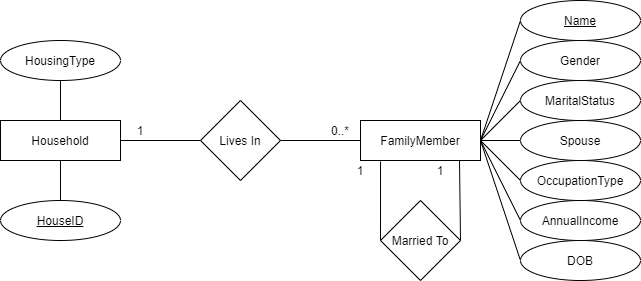

The diagram above was exported from draw.io. Its source (the exported page's mxGraphModel, read from the mxfile embedded in the PNG):
<mxGraphModel dx="1422" dy="794" grid="1" gridSize="10" guides="1" tooltips="1" connect="1" arrows="1" fold="1" page="1" pageScale="1" pageWidth="850" pageHeight="1100" math="0" shadow="0">
  <root>
    <mxCell id="0" />
    <mxCell id="1" parent="0" />
    <mxCell id="-ZMj59zHno-tb2RcxLq7-4" style="edgeStyle=orthogonalEdgeStyle;rounded=0;orthogonalLoop=1;jettySize=auto;html=1;exitX=0.5;exitY=0;exitDx=0;exitDy=0;entryX=0.5;entryY=1;entryDx=0;entryDy=0;endArrow=none;endFill=0;" edge="1" parent="1" source="-ZMj59zHno-tb2RcxLq7-2" target="-ZMj59zHno-tb2RcxLq7-3">
      <mxGeometry relative="1" as="geometry" />
    </mxCell>
    <mxCell id="-ZMj59zHno-tb2RcxLq7-22" style="edgeStyle=none;rounded=0;orthogonalLoop=1;jettySize=auto;html=1;exitX=1;exitY=0.5;exitDx=0;exitDy=0;entryX=0;entryY=0.5;entryDx=0;entryDy=0;endArrow=none;endFill=0;" edge="1" parent="1" source="-ZMj59zHno-tb2RcxLq7-2" target="-ZMj59zHno-tb2RcxLq7-5">
      <mxGeometry relative="1" as="geometry" />
    </mxCell>
    <mxCell id="-ZMj59zHno-tb2RcxLq7-24" style="edgeStyle=none;rounded=0;orthogonalLoop=1;jettySize=auto;html=1;exitX=0.5;exitY=1;exitDx=0;exitDy=0;entryX=0.5;entryY=0;entryDx=0;entryDy=0;endArrow=none;endFill=0;" edge="1" parent="1" source="-ZMj59zHno-tb2RcxLq7-2" target="-ZMj59zHno-tb2RcxLq7-23">
      <mxGeometry relative="1" as="geometry" />
    </mxCell>
    <mxCell id="-ZMj59zHno-tb2RcxLq7-2" value="Household" style="rounded=0;whiteSpace=wrap;html=1;" vertex="1" parent="1">
      <mxGeometry x="160" y="240" width="120" height="40" as="geometry" />
    </mxCell>
    <mxCell id="-ZMj59zHno-tb2RcxLq7-3" value="HousingType" style="ellipse;whiteSpace=wrap;html=1;" vertex="1" parent="1">
      <mxGeometry x="160" y="160" width="120" height="40" as="geometry" />
    </mxCell>
    <mxCell id="-ZMj59zHno-tb2RcxLq7-21" style="edgeStyle=none;rounded=0;orthogonalLoop=1;jettySize=auto;html=1;exitX=1;exitY=0.5;exitDx=0;exitDy=0;entryX=0;entryY=0.5;entryDx=0;entryDy=0;endArrow=none;endFill=0;" edge="1" parent="1" source="-ZMj59zHno-tb2RcxLq7-5" target="-ZMj59zHno-tb2RcxLq7-6">
      <mxGeometry relative="1" as="geometry" />
    </mxCell>
    <mxCell id="-ZMj59zHno-tb2RcxLq7-5" value="Lives In" style="rhombus;whiteSpace=wrap;html=1;" vertex="1" parent="1">
      <mxGeometry x="360" y="220" width="80" height="80" as="geometry" />
    </mxCell>
    <mxCell id="-ZMj59zHno-tb2RcxLq7-15" style="rounded=0;orthogonalLoop=1;jettySize=auto;html=1;exitX=1;exitY=0.5;exitDx=0;exitDy=0;entryX=0;entryY=0.5;entryDx=0;entryDy=0;endArrow=none;endFill=0;" edge="1" parent="1" source="-ZMj59zHno-tb2RcxLq7-6" target="-ZMj59zHno-tb2RcxLq7-13">
      <mxGeometry relative="1" as="geometry" />
    </mxCell>
    <mxCell id="-ZMj59zHno-tb2RcxLq7-16" style="rounded=0;orthogonalLoop=1;jettySize=auto;html=1;exitX=1;exitY=0.5;exitDx=0;exitDy=0;entryX=0;entryY=0.5;entryDx=0;entryDy=0;endArrow=none;endFill=0;" edge="1" parent="1" source="-ZMj59zHno-tb2RcxLq7-6" target="-ZMj59zHno-tb2RcxLq7-8">
      <mxGeometry relative="1" as="geometry" />
    </mxCell>
    <mxCell id="-ZMj59zHno-tb2RcxLq7-17" style="edgeStyle=none;rounded=0;orthogonalLoop=1;jettySize=auto;html=1;exitX=1;exitY=0.5;exitDx=0;exitDy=0;entryX=0;entryY=0.5;entryDx=0;entryDy=0;endArrow=none;endFill=0;" edge="1" parent="1" source="-ZMj59zHno-tb2RcxLq7-6" target="-ZMj59zHno-tb2RcxLq7-10">
      <mxGeometry relative="1" as="geometry" />
    </mxCell>
    <mxCell id="-ZMj59zHno-tb2RcxLq7-18" style="edgeStyle=none;rounded=0;orthogonalLoop=1;jettySize=auto;html=1;exitX=1;exitY=0.5;exitDx=0;exitDy=0;entryX=0;entryY=0.5;entryDx=0;entryDy=0;endArrow=none;endFill=0;" edge="1" parent="1" source="-ZMj59zHno-tb2RcxLq7-6" target="-ZMj59zHno-tb2RcxLq7-9">
      <mxGeometry relative="1" as="geometry" />
    </mxCell>
    <mxCell id="-ZMj59zHno-tb2RcxLq7-19" style="edgeStyle=none;rounded=0;orthogonalLoop=1;jettySize=auto;html=1;exitX=1;exitY=0.5;exitDx=0;exitDy=0;entryX=0;entryY=0.5;entryDx=0;entryDy=0;endArrow=none;endFill=0;" edge="1" parent="1" source="-ZMj59zHno-tb2RcxLq7-6" target="-ZMj59zHno-tb2RcxLq7-12">
      <mxGeometry relative="1" as="geometry" />
    </mxCell>
    <mxCell id="-ZMj59zHno-tb2RcxLq7-20" style="edgeStyle=none;rounded=0;orthogonalLoop=1;jettySize=auto;html=1;exitX=1;exitY=0.5;exitDx=0;exitDy=0;entryX=0;entryY=0.5;entryDx=0;entryDy=0;endArrow=none;endFill=0;" edge="1" parent="1" source="-ZMj59zHno-tb2RcxLq7-6" target="-ZMj59zHno-tb2RcxLq7-11">
      <mxGeometry relative="1" as="geometry" />
    </mxCell>
    <mxCell id="h4zHP50gOcGrN8Hdb5LX-2" style="edgeStyle=none;rounded=0;orthogonalLoop=1;jettySize=auto;html=1;exitX=0.825;exitY=0.975;exitDx=0;exitDy=0;entryX=1;entryY=0.5;entryDx=0;entryDy=0;endArrow=none;endFill=0;exitPerimeter=0;" edge="1" parent="1" source="-ZMj59zHno-tb2RcxLq7-6" target="h4zHP50gOcGrN8Hdb5LX-1">
      <mxGeometry relative="1" as="geometry" />
    </mxCell>
    <mxCell id="-ZMj59zHno-tb2RcxLq7-6" value="FamilyMember" style="rounded=0;whiteSpace=wrap;html=1;" vertex="1" parent="1">
      <mxGeometry x="520" y="240" width="120" height="40" as="geometry" />
    </mxCell>
    <mxCell id="-ZMj59zHno-tb2RcxLq7-14" style="rounded=0;orthogonalLoop=1;jettySize=auto;html=1;entryX=1;entryY=0.5;entryDx=0;entryDy=0;endArrow=none;endFill=0;exitX=0;exitY=0.5;exitDx=0;exitDy=0;" edge="1" parent="1" source="-ZMj59zHno-tb2RcxLq7-7" target="-ZMj59zHno-tb2RcxLq7-6">
      <mxGeometry relative="1" as="geometry">
        <mxPoint x="670" y="140" as="sourcePoint" />
      </mxGeometry>
    </mxCell>
    <mxCell id="-ZMj59zHno-tb2RcxLq7-7" value="&lt;u&gt;Name&lt;/u&gt;" style="ellipse;whiteSpace=wrap;html=1;" vertex="1" parent="1">
      <mxGeometry x="680" y="120" width="120" height="40" as="geometry" />
    </mxCell>
    <mxCell id="-ZMj59zHno-tb2RcxLq7-8" value="Gender" style="ellipse;whiteSpace=wrap;html=1;" vertex="1" parent="1">
      <mxGeometry x="680" y="160" width="120" height="40" as="geometry" />
    </mxCell>
    <mxCell id="-ZMj59zHno-tb2RcxLq7-9" value="Spouse" style="ellipse;whiteSpace=wrap;html=1;" vertex="1" parent="1">
      <mxGeometry x="680" y="240" width="120" height="40" as="geometry" />
    </mxCell>
    <mxCell id="-ZMj59zHno-tb2RcxLq7-10" value="MaritalStatus" style="ellipse;whiteSpace=wrap;html=1;" vertex="1" parent="1">
      <mxGeometry x="680" y="200" width="120" height="40" as="geometry" />
    </mxCell>
    <mxCell id="-ZMj59zHno-tb2RcxLq7-11" value="AnnualIncome" style="ellipse;whiteSpace=wrap;html=1;" vertex="1" parent="1">
      <mxGeometry x="680" y="320" width="120" height="40" as="geometry" />
    </mxCell>
    <mxCell id="-ZMj59zHno-tb2RcxLq7-12" value="OccupationType" style="ellipse;whiteSpace=wrap;html=1;" vertex="1" parent="1">
      <mxGeometry x="680" y="280" width="120" height="40" as="geometry" />
    </mxCell>
    <mxCell id="-ZMj59zHno-tb2RcxLq7-13" value="DOB" style="ellipse;whiteSpace=wrap;html=1;" vertex="1" parent="1">
      <mxGeometry x="680" y="360" width="120" height="40" as="geometry" />
    </mxCell>
    <mxCell id="-ZMj59zHno-tb2RcxLq7-23" value="&lt;u&gt;HouseID&lt;/u&gt;" style="ellipse;whiteSpace=wrap;html=1;" vertex="1" parent="1">
      <mxGeometry x="160" y="320" width="120" height="40" as="geometry" />
    </mxCell>
    <mxCell id="llqELvic4lwsp9PF-uxF-1" value="0..*" style="text;html=1;strokeColor=none;fillColor=none;align=center;verticalAlign=middle;whiteSpace=wrap;rounded=0;" vertex="1" parent="1">
      <mxGeometry x="480" y="240" width="40" height="20" as="geometry" />
    </mxCell>
    <mxCell id="llqELvic4lwsp9PF-uxF-2" value="1" style="text;html=1;strokeColor=none;fillColor=none;align=center;verticalAlign=middle;whiteSpace=wrap;rounded=0;" vertex="1" parent="1">
      <mxGeometry x="280" y="240" width="40" height="20" as="geometry" />
    </mxCell>
    <mxCell id="h4zHP50gOcGrN8Hdb5LX-3" style="edgeStyle=none;rounded=0;orthogonalLoop=1;jettySize=auto;html=1;exitX=0;exitY=0.5;exitDx=0;exitDy=0;entryX=0.167;entryY=1.025;entryDx=0;entryDy=0;entryPerimeter=0;endArrow=none;endFill=0;" edge="1" parent="1" source="h4zHP50gOcGrN8Hdb5LX-1" target="-ZMj59zHno-tb2RcxLq7-6">
      <mxGeometry relative="1" as="geometry" />
    </mxCell>
    <mxCell id="h4zHP50gOcGrN8Hdb5LX-1" value="Married To" style="rhombus;whiteSpace=wrap;html=1;" vertex="1" parent="1">
      <mxGeometry x="540" y="320" width="80" height="80" as="geometry" />
    </mxCell>
    <mxCell id="h4zHP50gOcGrN8Hdb5LX-4" value="1" style="text;html=1;strokeColor=none;fillColor=none;align=center;verticalAlign=middle;whiteSpace=wrap;rounded=0;" vertex="1" parent="1">
      <mxGeometry x="580" y="280" width="40" height="20" as="geometry" />
    </mxCell>
    <mxCell id="h4zHP50gOcGrN8Hdb5LX-5" value="1" style="text;html=1;strokeColor=none;fillColor=none;align=center;verticalAlign=middle;whiteSpace=wrap;rounded=0;" vertex="1" parent="1">
      <mxGeometry x="500" y="280" width="40" height="20" as="geometry" />
    </mxCell>
  </root>
</mxGraphModel>